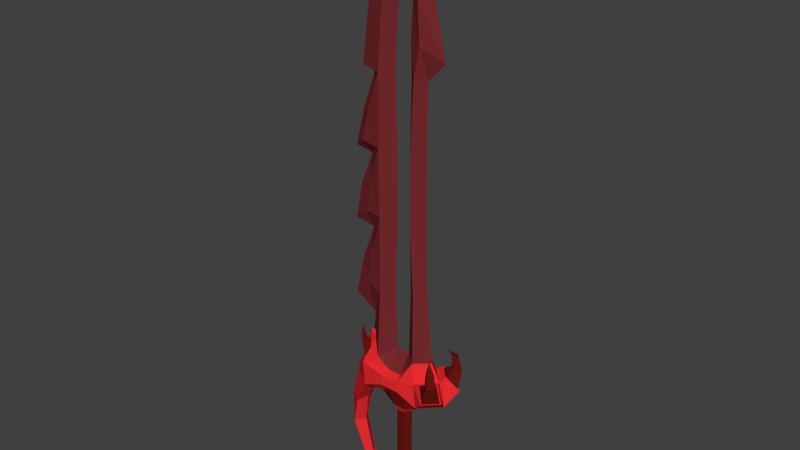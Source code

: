 # Source: Ancestral2hSword00.blend  (saved by Blender 2.78.0; exported with 4.5.12 LTS)
import bpy
from mathutils import Matrix  # noqa: F401  (used for matrix-valued properties, if any)

bpy.ops.wm.read_factory_settings(use_empty=True)
scene = bpy.context.scene
scene.name = 'Scene'

# ---- collections
col_collection_1 = bpy.data.collections.new('Collection 1'); scene.collection.children.link(col_collection_1)

# ---- materials (node trees are filled in below, after node groups)
mat_zwei01 = bpy.data.materials.new('Zwei01')
mat_zwei01.alpha_threshold = 0.0
mat_zwei01.use_transparent_shadow = False
mat_zwei01.diffuse_color = (0.1855, 0.02337, 0.02709, 1.0)
mat_zwei01.roughness = 0.5
mat_zwei02 = bpy.data.materials.new('Zwei02')
mat_zwei02.alpha_threshold = 0.0
mat_zwei02.use_transparent_shadow = False
mat_zwei02.diffuse_color = (0.8, 0.02565, 0.03082, 1.0)
mat_zwei02.roughness = 0.5
mat_zwei03 = bpy.data.materials.new('Zwei03')
mat_zwei03.alpha_threshold = 0.0
mat_zwei03.use_transparent_shadow = False
mat_zwei03.diffuse_color = (0.1329, 0.007946, 0.006432, 1.0)
mat_zwei03.roughness = 0.5

# ---- material node trees

# ---- world
world_world = bpy.data.worlds.new('World'); scene.world = world_world
world_world.color = (0.05088, 0.05088, 0.05088)
world_world.use_sun_shadow = False
world_world.sun_shadow_jitter_overblur = 0.0
world_world.cycles.sampling_method = 'MANUAL'

# ---- meshes
me_cube_001 = bpy.data.meshes.new('Cube.001')
me_cube_001.from_pydata([(-0.03674, -0.01431, 1.418), (-0.0005014, -0.01192, 1.476), (-0.06032, -0.02592, 0.4682), (0.02977, -0.01912, 1.41), (-0.05968, -0.02592, 0.6953), (0.0602, -0.03599, 0.2976), (0.02015, -0.03737, 0.2445), (-0.02015, -0.03737, 0.2445), (-0.06133, -0.02592, 0.89), (-0.06044, -0.03737, 0.2725), (-0.02544, -0.05929, 0.2324), (0.02544, -0.05929, 0.2341), (0.07631, -0.05162, 0.2445), (0.0583, -0.02083, 1.291), (-0.05818, -0.01666, 1.234), (0.04358, -0.02083, 1.376), (0.06564, -0.02338, 1.18), (-0.04358, -0.01558, 1.376), (0.05087, -0.02592, 1.092), (0.04199, -0.02592, 0.8928), (0.04263, -0.02592, 0.6953), (0.05322, -0.02592, 0.4962), (-0.1066, -0.03723, 0.2521), (-0.02869, -0.06259, 0.2045), (0.02869, -0.06259, 0.2045), (-0.09526, -0.05492, 0.1727), (0.09898, -0.05282, 0.2538), (0.1305, -0.02091, 0.2536), (0.1241, -0.07392, 0.2141), (0.1595, -0.03984, 0.2146), (0.1233, -0.06062, 0.2704), (0.1396, -0.04428, 0.2703), (0.1405, -0.07577, 0.2702), (0.1585, -0.05794, 0.2707), (0.1219, -0.0415, 0.331), (0.1358, -0.06755, 0.3075), (0.1238, -0.05718, 0.3031), (0.1364, -0.04456, 0.303), (0.1495, -0.05368, 0.3079), (-0.1431, -0.03445, 0.08459), (-0.1607, -0.02911, 0.001839), (-0.1289, -0.01967, -0.1044), (-0.1054, -0.01603, -0.131), (-0.09408, -0.02861, 0.2789), (-0.06413, -0.02161, 1.089), (-0.1135, -0.01368, 0.4836), (-0.1133, -0.01518, 0.6966), (-0.1245, -0.01621, 0.8949), (-0.1034, -0.05162, 0.2445), (-0.1255, -0.007581, 0.2512), (-0.08514, -0.03968, 0.2911), (-0.1118, -0.009214, 0.2978), (-0.1154, -0.01842, 0.305), (-0.1282, -0.02517, 0.2926), (-0.1202, -0.03617, 0.2947), (-0.1116, -0.02913, 0.2994), (-0.1204, -0.02458, 0.3285), (-0.1267, -0.02851, 0.3283), (-0.1231, -0.03228, 0.3295), (-0.1196, -0.02943, 0.3281), (-0.1215, -0.02658, 0.3472), (-0.02869, -0.02746, 0.1638), (0.02869, -0.02746, 0.1638), (-0.005464, -0.01767, 0.1054), (-0.01238, -0.02582, 0.1247), (0.02619, -0.02582, 0.1247), (-0.005464, -0.01767, -0.1013), (0.01664, -0.01767, -0.1013), (0.01664, -0.01767, 0.1054), (-0.0078, -0.02122, -0.1204), (0.01986, -0.02122, -0.117), (0.004813, -0.01779, -0.1462), (0.02546, -0.01779, -0.1396), (0.0262, -0.01172, -0.1665), (0.03654, -0.01172, -0.1603), (0.08607, -0.05492, 0.1733), (0.09644, -0.05494, 0.2592), (0.1322, -0.01876, 0.259), (0.1249, -0.07888, 0.2141), (0.1651, -0.04023, 0.2147), (-0.03674, 0.01431, 1.418), (-0.0005014, 0.01192, 1.476), (-0.06032, 0.02592, 0.4682), (0.02977, 0.01912, 1.41), (-0.05968, 0.02592, 0.6953), (0.0602, 0.03599, 0.2976), (0.02015, 0.03737, 0.2445), (-0.02015, 0.03737, 0.2445), (-0.06133, 0.02592, 0.89), (0.1003, 0.0, 0.2976), (-0.06044, 0.03737, 0.2725), (0.02007, 0.0, 0.2976), (0.1273, 0.0, 1.146), (0.03207, 0.0, 1.545), (-0.02544, 0.05929, 0.2324), (0.02544, 0.05929, 0.2341), (0.07631, 0.05162, 0.2445), (-0.1419, 0.0, 0.2445), (0.09307, 0.0, 1.291), (-0.1132, 0.0, 1.233), (0.0583, 0.02083, 1.291), (0.02762, 0.0, 1.288), (-0.02032, 0.0, 1.235), (-0.05818, 0.01666, 1.234), (-0.08627, 0.0, 1.381), (0.07263, 0.0, 1.376), (-0.04922, 0.0, 1.46), (0.04358, 0.02083, 1.376), (-2.328e-09, 0.0, 1.376), (0.06564, 0.02338, 1.18), (-0.04358, 0.01558, 1.376), (-0.02007, 0.0, 0.2976), (0.02164, 0.0, 1.195), (-0.1003, 0.0, 0.2976), (-0.02063, 0.0, 0.893), (-0.02076, 0.0, 0.6952), (-0.02519, 0.0, 0.4962), (-0.09962, 0.0, 0.3844), (-0.1009, 0.0, 0.6473), (-0.1041, 0.0, 0.8595), (-0.09211, 0.0, 1.082), (0.02467, 0.0, 1.092), (0.02063, 0.0, 0.893), (0.02076, 0.0, 0.6952), (0.02519, 0.0, 0.4962), (0.05087, 0.02592, 1.092), (0.04199, 0.02592, 0.8928), (0.04263, 0.02592, 0.6953), (0.05322, 0.02592, 0.4962), (0.07707, 0.0, 1.092), (0.07395, 0.0, 0.8927), (0.0753, 0.0, 0.6953), (0.08124, 0.0, 0.4961), (-0.1066, 0.03723, 0.2521), (-0.02869, 0.06259, 0.2045), (0.02869, 0.06259, 0.2045), (-0.1661, 0.0, 0.1733), (-0.1313, 0.0, 1.09), (-0.09526, 0.05492, 0.1727), (0.09898, 0.05282, 0.2538), (0.1305, 0.02091, 0.2536), (0.1241, 0.07392, 0.2141), (0.1595, 0.03984, 0.2146), (0.1233, 0.06062, 0.2704), (0.1396, 0.04428, 0.2703), (0.1405, 0.07577, 0.2702), (0.1585, 0.05794, 0.2707), (0.1219, 0.0415, 0.331), (0.1358, 0.06755, 0.3075), (0.1238, 0.05718, 0.3031), (0.1364, 0.04456, 0.303), (0.1495, 0.05368, 0.3079), (-0.1877, 0.0, 0.08527), (-0.1431, 0.03445, 0.08459), (-0.1893, 0.0, -0.0002075), (-0.1607, 0.02911, 0.001839), (-0.1574, 0.0, -0.1024), (-0.1289, 0.01967, -0.1044), (-0.1054, 0.01603, -0.131), (-0.07425, 0.0, -0.1807), (-0.09526, 0.0, 0.1493), (-0.1324, 0.0, 0.08459), (-0.1401, 0.0, 0.001839), (-0.1157, 0.0, -0.1044), (-0.1054, 0.0, -0.1197), (-0.1147, 0.0, 0.3249), (-0.09408, 0.02861, 0.2789), (-0.06413, 0.02161, 1.089), (0.1435, 0.0, 0.1733), (-0.02467, 0.0, 1.092), (0.06218, 0.0, 0.1733), (-0.1135, 0.01368, 0.4836), (-0.1133, 0.01518, 0.6966), (-0.1245, 0.01621, 0.8949), (-0.1655, 0.0, 0.4235), (-0.162, 0.0, 0.6564), (-0.157, 0.0, 0.8678), (-0.1034, 0.05162, 0.2445), (-0.1255, 0.007581, 0.2512), (-0.08514, 0.03968, 0.2911), (-0.1118, 0.009214, 0.2978), (-0.1154, 0.01842, 0.305), (-0.1282, 0.02517, 0.2926), (-0.1202, 0.03617, 0.2947), (-0.1116, 0.02913, 0.2994), (-0.1204, 0.02458, 0.3285), (-0.1267, 0.02851, 0.3283), (-0.1231, 0.03228, 0.3295), (-0.1196, 0.02943, 0.3281), (-0.1215, 0.02658, 0.3472), (-0.02869, 0.02746, 0.1638), (0.02869, 0.02746, 0.1638), (-0.0414, 0.0, 0.1247), (0.02972, 0.0, 0.1054), (-0.005464, 0.01767, 0.1054), (0.04903, 0.0, 0.1247), (-0.01238, 0.02582, 0.1247), (0.02619, 0.02582, 0.1247), (-0.02209, 0.0, -0.1013), (0.03625, 0.0, -0.115), (-0.02861, 0.0, -0.1229), (0.02972, 0.0, -0.1013), (-0.005464, 0.01767, -0.1013), (0.01664, 0.01767, -0.1013), (-0.02209, 0.0, 0.1054), (0.01664, 0.01767, 0.1054), (-0.0078, 0.02122, -0.1204), (0.01986, 0.02122, -0.117), (0.03768, 0.0, -0.1357), (-0.01072, 0.0, -0.1511), (0.004813, 0.01779, -0.1462), (0.02546, 0.01779, -0.1396), (0.04266, 0.0, -0.1566), (0.01842, 0.0, -0.1711), (0.0262, 0.01172, -0.1665), (0.03654, 0.01172, -0.1603), (0.05087, 0.0, -0.186), (0.0551, 0.0, -0.1824), (0.1272, 0.0, 0.2445), (0.08607, 0.05492, 0.1733), (0.09644, 0.05494, 0.2592), (0.1322, 0.01876, 0.259), (0.1249, 0.07888, 0.2141), (0.1651, 0.04023, 0.2147), (-0.1286, -8.8e-10, 0.9815), (-0.09841, -0.01685, 0.9986), (-0.09841, 0.01685, 0.9986), (-0.09632, -0.01634, 0.7974), (-0.142, -5.5e-10, 0.7621), (-0.09632, 0.01634, 0.7974), (-0.09315, -0.01559, 0.5952), (-0.1397, -7.7e-10, 0.5411), (-0.09315, 0.01559, 0.5952)], [], [(6, 7, 10, 11), (119, 8, 47), (17, 0, 106, 104), (5, 6, 11, 12), (5, 91, 6), (44, 137, 120), (118, 4, 46), (9, 2, 117, 113), (0, 1, 93, 106), (7, 9, 48, 10), (89, 5, 12, 218), (15, 3, 108), (108, 3, 1), (108, 1, 0, 17), (169, 102, 14, 44), (111, 116, 2, 9), (16, 13, 101, 112), (92, 98, 13, 16), (3, 15, 105, 93), (44, 14, 99, 137), (102, 108, 17, 14), (117, 2, 45), (13, 15, 108, 101), (98, 105, 15, 13), (14, 17, 104, 99), (1, 3, 93), (6, 91, 111, 7), (7, 111, 9), (116, 115, 4, 2), (115, 114, 8, 4), (114, 169, 44, 8), (89, 132, 21, 5), (132, 131, 20, 21), (131, 130, 19, 20), (130, 129, 18, 19), (5, 21, 124, 91), (21, 20, 123, 124), (20, 19, 122, 123), (19, 18, 121, 122), (48, 97, 136, 25), (10, 48, 25, 23), (12, 11, 24, 75), (11, 10, 23, 24), (29, 28, 78, 79), (29, 27, 31, 33), (27, 29, 79, 77), (36, 35, 34), (28, 29, 33, 32), (26, 28, 32, 30), (27, 26, 30, 31), (37, 36, 34), (38, 37, 34), (35, 38, 34), (32, 33, 38, 35), (33, 31, 37, 38), (31, 30, 36, 37), (30, 32, 35, 36), (25, 136, 152, 39), (39, 152, 154, 40), (40, 154, 156, 41), (156, 159, 42), (24, 23, 61, 62), (42, 159, 164), (40, 41, 163, 162), (25, 39, 161, 160), (41, 42, 164, 163), (39, 40, 162, 161), (23, 25, 61), (51, 49, 53, 52), (113, 165, 50), (9, 113, 50), (48, 9, 50), (41, 156, 42), (168, 75, 170), (75, 24, 62, 170), (129, 92, 16, 18), (18, 16, 112, 121), (231, 174, 45, 230), (228, 175, 46, 227), (224, 176, 47, 225), (8, 44, 225, 47), (4, 8, 227, 46), (2, 4, 230, 45), (176, 119, 47), (175, 118, 46), (174, 117, 45), (22, 49, 97, 48), (51, 43, 50, 165), (49, 51, 165, 97), (43, 22, 48, 50), (55, 52, 56, 59), (22, 43, 55, 54), (43, 51, 52, 55), (49, 22, 54, 53), (59, 56, 60), (52, 53, 57, 56), (54, 55, 59, 58), (53, 54, 58, 57), (56, 57, 60), (58, 59, 60), (57, 58, 60), (193, 68, 67, 201), (61, 160, 64), (62, 61, 64, 65), (170, 62, 65), (63, 204, 198, 66), (68, 63, 66, 67), (61, 25, 160), (66, 198, 200, 69), (67, 66, 69, 70), (201, 67, 70, 199), (65, 64, 63, 68), (64, 192, 204, 63), (195, 65, 68, 193), (69, 200, 209, 71), (199, 70, 72, 208), (70, 69, 71, 72), (71, 209, 213, 73), (208, 72, 74, 212), (72, 71, 73, 74), (73, 213, 216), (212, 74, 217), (74, 73, 216, 217), (75, 168, 79, 78), (168, 218, 77, 79), (12, 75, 78, 76), (218, 12, 76, 77), (28, 26, 76, 78), (26, 27, 77, 76), (64, 160, 192), (65, 195, 170), (86, 95, 94, 87), (119, 173, 88), (110, 104, 106, 80), (85, 96, 95, 86), (85, 86, 91), (167, 120, 137), (118, 172, 84), (90, 113, 117, 82), (80, 106, 93, 81), (87, 94, 177, 90), (89, 218, 96, 85), (107, 108, 83), (108, 81, 83), (108, 110, 80, 81), (169, 167, 103, 102), (111, 90, 82, 116), (109, 112, 101, 100), (92, 109, 100, 98), (83, 93, 105, 107), (167, 137, 99, 103), (102, 103, 110, 108), (117, 171, 82), (100, 101, 108, 107), (98, 100, 107, 105), (103, 99, 104, 110), (81, 93, 83), (86, 87, 111, 91), (87, 90, 111), (116, 82, 84, 115), (115, 84, 88, 114), (114, 88, 167, 169), (89, 85, 128, 132), (132, 128, 127, 131), (131, 127, 126, 130), (130, 126, 125, 129), (85, 91, 124, 128), (128, 124, 123, 127), (127, 123, 122, 126), (126, 122, 121, 125), (177, 138, 136, 97), (94, 134, 138, 177), (96, 219, 135, 95), (95, 135, 134, 94), (142, 223, 222, 141), (142, 146, 144, 140), (140, 221, 223, 142), (149, 147, 148), (141, 145, 146, 142), (139, 143, 145, 141), (140, 144, 143, 139), (150, 147, 149), (151, 147, 150), (148, 147, 151), (145, 148, 151, 146), (146, 151, 150, 144), (144, 150, 149, 143), (143, 149, 148, 145), (138, 153, 152, 136), (153, 155, 154, 152), (155, 157, 156, 154), (156, 158, 159), (135, 191, 190, 134), (158, 164, 159), (155, 162, 163, 157), (138, 160, 161, 153), (157, 163, 164, 158), (153, 161, 162, 155), (134, 190, 138), (180, 181, 182, 178), (113, 179, 165), (90, 179, 113), (177, 179, 90), (157, 158, 156), (168, 170, 219), (219, 170, 191, 135), (129, 125, 109, 92), (125, 121, 112, 109), (231, 232, 171, 174), (228, 229, 172, 175), (224, 226, 173, 176), (88, 173, 226, 167), (84, 172, 229, 88), (82, 171, 232, 84), (176, 173, 119), (175, 172, 118), (174, 171, 117), (133, 177, 97, 178), (180, 165, 179, 166), (178, 97, 165, 180), (166, 179, 177, 133), (184, 188, 185, 181), (133, 183, 184, 166), (166, 184, 181, 180), (178, 182, 183, 133), (188, 189, 185), (181, 185, 186, 182), (183, 187, 188, 184), (182, 186, 187, 183), (185, 189, 186), (187, 189, 188), (186, 189, 187), (193, 201, 203, 205), (190, 196, 160), (191, 197, 196, 190), (170, 197, 191), (194, 202, 198, 204), (205, 203, 202, 194), (190, 160, 138), (202, 206, 200, 198), (203, 207, 206, 202), (201, 199, 207, 203), (197, 205, 194, 196), (196, 194, 204, 192), (195, 193, 205, 197), (206, 210, 209, 200), (199, 208, 211, 207), (207, 211, 210, 206), (210, 214, 213, 209), (208, 212, 215, 211), (211, 215, 214, 210), (214, 216, 213), (212, 217, 215), (215, 217, 216, 214), (219, 222, 223, 168), (168, 223, 221, 218), (96, 220, 222, 219), (218, 221, 220, 96), (141, 222, 220, 139), (139, 220, 221, 140), (196, 192, 160), (197, 170, 195), (120, 167, 226, 224), (120, 224, 225, 44), (119, 88, 229, 228), (119, 228, 227, 8), (118, 84, 232, 231), (118, 231, 230, 4)])
me_cube_001.polygons.foreach_set('material_index', [1, 0, 0, 1, 0, 0, 0, 0, 0, 1, 1, 0, 0, 0, 0, 0, 0, 0, 0, 0, 0, 0, 0, 0, 0, 0, 0, 0, 0, 0, 0, 0, 0, 0, 0, 0, 0, 0, 0, 1, 1, 1, 1, 1, 2, 1, 2, 2, 2, 2, 2, 2, 2, 2, 2, 2, 2, 1, 1, 1, 1, 1, 1, 1, 1, 1, 1, 1, 2, 1, 1, 1, 1, 1, 1, 0, 0, 0, 0, 0, 0, 0, 0, 0, 0, 0, 1, 1, 1, 1, 2, 2, 2, 2, 2, 2, 2, 2, 2, 2, 2, 2, 2, 2, 2, 2, 2, 1, 1, 1, 1, 1, 1, 1, 1, 1, 1, 1, 1, 1, 1, 1, 1, 1, 1, 1, 1, 1, 1, 2, 2, 1, 0, 0, 1, 0, 0, 0, 0, 0, 1, 1, 0, 0, 0, 0, 0, 0, 0, 0, 0, 0, 0, 0, 0, 0, 0, 0, 0, 0, 0, 0, 0, 0, 0, 0, 0, 0, 0, 0, 1, 1, 1, 1, 1, 2, 1, 2, 2, 2, 2, 2, 2, 2, 2, 2, 2, 2, 1, 1, 1, 1, 1, 1, 1, 1, 1, 1, 1, 2, 1, 1, 1, 1, 1, 1, 0, 0, 0, 0, 0, 0, 0, 0, 0, 0, 0, 1, 1, 1, 1, 2, 2, 2, 2, 2, 2, 2, 2, 2, 2, 2, 2, 2, 2, 2, 2, 2, 1, 1, 1, 1, 1, 1, 1, 1, 1, 1, 1, 1, 1, 1, 1, 1, 1, 1, 1, 1, 1, 1, 2, 2, 0, 0, 0, 0, 0, 0])
me_cube_001.materials.append(mat_zwei01)
me_cube_001.materials.append(mat_zwei02)
me_cube_001.materials.append(mat_zwei03)
me_cube_001.use_remesh_preserve_volume = False
me_cube_001.use_remesh_preserve_attributes = False
me_cube_001.use_mirror_vertex_groups = False
me_cube_001.update()

# ---- objects
ob_cube = bpy.data.objects.new('Cube', me_cube_001)

# ---- transforms, parenting, visibility, modifiers, constraints
ob_cube.location = (0.0, 0.0, 0.0)
ob_cube.lineart.crease_threshold = 0.0

# ---- collection membership
col_collection_1.objects.link(ob_cube)

# ---- scene / render settings (as saved in the file)
scene.frame_start = 1; scene.frame_end = 250; scene.frame_set(1)
scene.render.engine = 'BLENDER_EEVEE_NEXT'
scene.render.resolution_percentage = 50
scene.render.dither_intensity = 0.0
scene.cycles.use_denoising = False
scene.cycles.samples = 128
scene.cycles.sampling_pattern = 'TABULATED_SOBOL'
scene.cycles.light_sampling_threshold = 0.0
scene.cycles.use_adaptive_sampling = False
scene.cycles.use_light_tree = False
scene.cycles.blur_glossy = 0.0
scene.cycles.sample_clamp_indirect = 0.0
scene.view_settings.view_transform = 'Standard'
bpy.context.view_layer.update()

# ---- added for rendering (the .blend has no active camera and no usable light): camera, sun
cam_auto = bpy.data.cameras.new('AutoCamera')
cam_auto.lens = 50.0
cam_auto.sensor_width = 36.0
cam_auto.clip_end = 1000.0
ob_auto_camera = bpy.data.objects.new('AutoCamera', cam_auto)
scene.collection.objects.link(ob_auto_camera)
ob_auto_camera.location = (1.62943, -1.96987, 1.99287)
ob_auto_camera.rotation_euler = (1.09748, -7.21219e-08, 0.694738)
scene.camera = ob_auto_camera
light_auto_sun = bpy.data.lights.new('AutoSun', 'SUN')
light_auto_sun.energy = 3.0
light_auto_sun.angle = 0.0523599
ob_auto_sun = bpy.data.objects.new('AutoSun', light_auto_sun)
scene.collection.objects.link(ob_auto_sun)
ob_auto_sun.rotation_euler = (0.872665, 0.174533, 0.523599)
bpy.context.view_layer.update()
